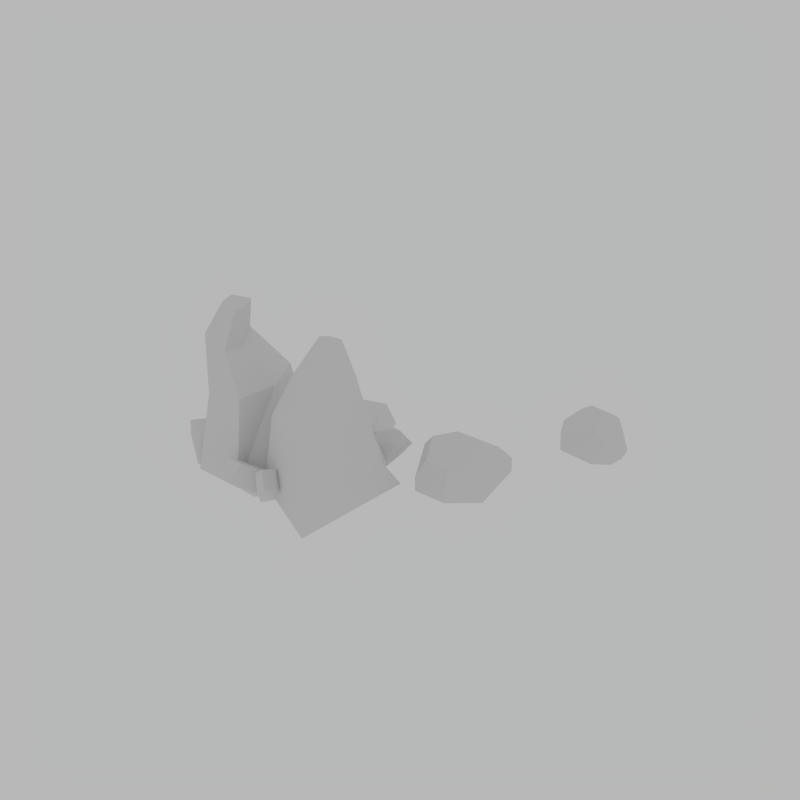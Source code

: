 # Source: GoldStep3.blend  (saved by Blender 2.82.7; exported with 4.5.12 LTS)
import bpy
from mathutils import Matrix  # noqa: F401  (used for matrix-valued properties, if any)

bpy.ops.wm.read_factory_settings(use_empty=True)
scene = bpy.context.scene
scene.name = 'Scene'

# ---- collections
col_collection_1 = bpy.data.collections.new('Collection 1'); scene.collection.children.link(col_collection_1)

# ---- world
world_world = bpy.data.worlds.new('World'); scene.world = world_world
world_world.use_nodes = True; world_world.node_tree.nodes.clear()
_N = world_world.node_tree.nodes; _L = world_world.node_tree.links
n0 = _N.new('ShaderNodeOutputWorld'); n0.name = 'World Output'; n0.location = (300, 300)
n1 = _N.new('ShaderNodeBackground'); n1.name = 'Background'; n1.location = (10, 300)
n1.inputs[0].default_value = (0.477, 0.477, 0.477, 1.0)
_L.new(n1.outputs[0], n0.inputs[0])
n0.is_active_output = True
world_world.color = (0.05088, 0.05088, 0.05088)
world_world.use_sun_shadow = False
world_world.sun_shadow_jitter_overblur = 0.0
world_world.cycles.sampling_method = 'MANUAL'
world_world.cycles.sample_map_resolution = 256

# ---- meshes
me_circle = bpy.data.meshes.new('Circle')
me_circle.from_pydata([(1.371, 0.5493, 0.3588), (0.9527, 0.7057, 0.2001), (0.9713, 0.6718, -0.03887), (1.549, 0.4616, 0.2334), (1.378, 0.5003, -0.06165), (1.591, 0.5991, -0.08002), (1.688, 0.5752, 0.09258), (1.562, 0.4679, 0.2313), (0.9511, 0.8729, 0.2612), (1.127, 0.9778, 0.3912), (0.9744, 0.8039, -0.0436), (1.091, 0.971, -0.05753), (1.1, 1.133, 0.04774), (1.033, 1.088, 0.09258), (0.9662, 1.002, 0.1072), (1.416, 0.8028, 0.4759), (1.245, 0.988, 0.4561), (1.578, 1.038, -0.09412), (1.308, 1.201, 0.05792), (1.491, 1.151, 0.2939), (1.683, 0.8096, -0.0937), (1.61, 1.022, -0.09581), (1.681, 0.7218, 0.316), (1.753, 0.6909, 0.1076), (1.627, 0.8185, 0.3919), (1.561, 1.115, 0.2846), (1.653, 1.029, 0.06653), (1.749, 0.7443, 0.06091), (-0.8735, -0.2966, -0.04633), (-0.7884, -0.6288, 0.1597), (-1.152, -0.5678, -0.174), (-0.9681, -0.7653, 0.1109), (-1.031, -0.1554, 0.1387), (-0.907, -0.5349, 0.3342), (-1.305, -0.4309, 0.005427), (-1.087, -0.6715, 0.2854), (-0.8309, -0.7862, 0.2105), (-0.9948, -0.4483, -0.1313), (-0.9496, -0.6923, 0.385), (-1.188, -0.2749, 0.096), (-1.045, 0.02405, -0.04633), (-0.7165, -0.07496, 0.1597), (-0.957, -0.3547, -0.174), (-0.6927, -0.2994, 0.1109), (-1.247, -0.03768, 0.1387), (-0.8583, -0.1279, 0.3342), (-1.153, -0.4146, 0.005427), (-0.8344, -0.3524, 0.2854), (-0.6038, -0.1928, 0.2105), (-0.9778, -0.1583, -0.1313), (-0.7456, -0.2458, 0.385), (-1.226, -0.2341, 0.096), (-2.331, 0.2952, -0.02468), (-2.285, 0.3571, 0.2282), (-2.077, 0.3865, -0.02468), (-2.135, 0.3855, 0.2282), (-2.297, 0.1128, -0.02468), (-2.257, 0.2087, 0.2501), (-2.043, 0.2096, -0.02468), (-2.107, 0.2371, 0.2501), (-2.213, 0.3855, 0.3101), (-2.208, 0.3617, -0.02468), (-2.185, 0.237, 0.332), (-2.166, 0.1376, -0.02468), (-2.92, -1.122, -0.0269), (-3.015, -1.064, 0.3364), (-3.086, -0.7706, -0.0269), (-3.076, -0.8535, 0.3364), (-2.664, -1.048, -0.0269), (-2.807, -1.004, 0.3679), (-2.837, -0.6986, -0.0269), (-2.868, -0.7932, 0.3679), (-3.065, -0.9646, 0.4541), (-3.032, -0.9549, -0.0269), (-2.857, -0.9042, 0.4856), (-2.717, -0.8638, -0.0269), (-1.877, -0.466, -0.08888), (-2.027, -0.7959, 1.006), (-2.292, -1.346, -0.08888), (-2.243, -1.252, 1.006), (-2.757, -0.05075, -0.08888), (-2.602, -0.241, 0.9218), (-2.908, -1.113, -0.08888), (-2.7, -1.112, 0.9218), (-2.423, -0.7364, 1.42), (-2.534, -0.9721, 1.42), (-2.86, -0.8184, 1.524), (-2.815, -0.4128, 1.524), (-2.376, -0.7336, 1.879), (-2.436, -0.8594, 1.879), (-2.626, -0.7698, 1.929), (-2.625, -0.5693, 1.929), (-1.56, -1.09, -0.08888), (-2.53, -0.3613, 1.474), (-2.087, 0.1953, -0.08888), (-2.148, -0.1363, 0.9628), (-2.398, -0.5368, 1.904), (-1.167, -2.068, -0.05806), (-1.198, -1.886, 0.9159), (-2.035, -1.191, -0.05806), (-1.82, -1.32, 0.9159), (-0.572, -0.6732, -0.05806), (-0.6856, -0.9339, 0.3257), (-1.557, -0.3915, -0.05806), (-1.566, -0.6814, 0.3249), (-1.261, -1.507, 1.358), (-1.635, -1.128, 1.358), (-1.005, -0.9052, 1.358), (-1.429, -0.7838, 1.358), (-1.275, -1.047, 1.777), (-1.408, -0.9122, 1.745), (-1.18, -0.8418, 1.711), (-1.332, -0.7952, 1.706), (-1.103, 0.6313, -0.03681), (-1.188, 0.508, 0.2818), (-1.092, -0.3656, -0.03681), (-1.144, -0.1705, 0.2818), (-2.232, 0.1545, -0.03681), (-2.02, 0.2422, 0.08873), (-1.818, -0.5618, -0.03681), (-1.65, -0.3989, 0.0885), (-1.364, 0.252, 0.4266), (-1.359, -0.1778, 0.4266), (-1.85, 0.04645, 0.4266), (-1.672, -0.2624, 0.4266), (-1.614, -0.02287, 0.5635), (-1.612, -0.1758, 0.5531), (-1.784, -0.08861, 0.5419), (-1.722, -0.2011, 0.5404), (-1.908, -1.483, -0.04633), (-2.222, -1.623, 0.1597), (-2.222, -1.254, -0.174), (-2.386, -1.468, 0.1109), (-1.795, -1.305, 0.1387), (-2.149, -1.49, 0.3342), (-2.112, -1.08, 0.005427), (-2.313, -1.335, 0.2854), (-2.384, -1.607, 0.2105), (-2.078, -1.389, -0.1313), (-2.311, -1.474, 0.385), (-1.939, -1.169, 0.096), (-1.621, -1.261, -0.04633), (-1.664, -1.601, 0.1597), (-1.979, -1.411, -0.174), (-1.881, -1.662, 0.1109), (-1.715, -1.072, 0.1387), (-1.739, -1.47, 0.3342), (-2.071, -1.227, 0.005427), (-1.957, -1.531, 0.2854), (-1.761, -1.732, 0.2105), (-1.789, -1.358, -0.1313), (-1.837, -1.601, 0.385), (-1.905, -1.125, 0.096), (0.05876, -0.4279, 0.028), (0.4514, -0.8838, 0.028), (0.5759, -0.1205, 0.028), (-0.1542, 0.1347, 0.028), (-0.4661, -0.1338, 0.028), (-0.322, -0.8937, 0.028), (0.06647, -1.03, 0.028), (0.4514, -0.8838, 0.2021), (0.5759, -0.1205, 0.2021), (-0.1542, 0.1347, 0.2021), (-0.4661, -0.1338, 0.2021), (-0.322, -0.8937, 0.2021), (0.06647, -1.03, 0.2021), (0.05149, -0.4409, 0.3694), (0.3449, -0.7815, 0.3694), (0.4379, -0.2111, 0.3694), (-0.1077, -0.02046, 0.3694), (-0.3407, -0.2211, 0.3694), (-0.233, -0.789, 0.3694), (0.05726, -0.8904, 0.3694)], [], [(4, 5, 6, 7, 3), (27, 26, 25, 24, 22, 23), (13, 12, 11, 10, 14), (2, 4, 3, 0, 1), (13, 14, 8, 9), (18, 17, 11, 12), (2, 1, 8, 14, 10), (0, 15, 16, 9, 8, 1), (16, 19, 18, 12, 13, 9), (4, 2, 10, 11, 17, 21, 20, 5), (23, 22, 7, 6), (26, 27, 20, 21), (19, 25, 26, 21, 17, 18), (19, 16, 15, 24, 25), (20, 27, 23, 6, 5), (0, 3, 7, 22, 24, 15), (36, 31, 30, 37), (31, 35, 34, 30), (38, 33, 32, 39), (33, 29, 28, 32), (37, 30, 34, 39), (38, 35, 31, 36), (33, 38, 36, 29), (28, 37, 39, 32), (35, 38, 39, 34), (29, 36, 37, 28), (48, 43, 42, 49), (43, 47, 46, 42), (50, 45, 44, 51), (45, 41, 40, 44), (49, 42, 46, 51), (50, 47, 43, 48), (45, 50, 48, 41), (40, 49, 51, 44), (47, 50, 51, 46), (41, 48, 49, 40), (60, 55, 54, 61), (55, 59, 58, 54), (62, 57, 56, 63), (57, 53, 52, 56), (61, 54, 58, 63), (62, 59, 55, 60), (57, 62, 60, 53), (52, 61, 63, 56), (59, 62, 63, 58), (53, 60, 61, 52), (72, 67, 66, 73), (67, 71, 70, 66), (74, 69, 68, 75), (69, 65, 64, 68), (73, 66, 70, 75), (74, 71, 67, 72), (69, 74, 72, 65), (64, 73, 75, 68), (71, 74, 75, 70), (65, 72, 73, 64), (92, 77, 78), (79, 83, 82, 78), (83, 81, 80, 82), (95, 77, 76, 94), (76, 92, 78, 82, 80, 94), (83, 79, 85, 86), (84, 93, 96, 88), (81, 83, 86, 87), (79, 77, 84, 85), (77, 95, 93, 84), (91, 90, 89, 88, 96), (86, 85, 89, 90), (87, 86, 90, 91), (85, 84, 88, 89), (76, 77, 92), (77, 79, 78), (95, 81, 87, 93), (93, 87, 91, 96), (81, 95, 94, 80), (98, 100, 99, 97), (100, 104, 103, 99), (104, 102, 101, 103), (102, 98, 97, 101), (97, 99, 103, 101), (100, 98, 105, 106), (107, 108, 112, 111), (98, 102, 107, 105), (104, 100, 106, 108), (102, 104, 108, 107), (111, 112, 110, 109), (106, 105, 109, 110), (105, 107, 111, 109), (108, 106, 110, 112), (114, 116, 115, 113), (116, 120, 119, 115), (120, 118, 117, 119), (118, 114, 113, 117), (113, 115, 119, 117), (116, 114, 121, 122), (123, 124, 128, 127), (114, 118, 123, 121), (120, 116, 122, 124), (118, 120, 124, 123), (127, 128, 126, 125), (122, 121, 125, 126), (121, 123, 127, 125), (124, 122, 126, 128), (137, 132, 131, 138), (132, 136, 135, 131), (139, 134, 133, 140), (134, 130, 129, 133), (138, 131, 135, 140), (139, 136, 132, 137), (134, 139, 137, 130), (129, 138, 140, 133), (136, 139, 140, 135), (130, 137, 138, 129), (149, 144, 143, 150), (144, 148, 147, 143), (151, 146, 145, 152), (146, 142, 141, 145), (150, 143, 147, 152), (151, 148, 144, 149), (146, 151, 149, 142), (141, 150, 152, 145), (148, 151, 152, 147), (142, 149, 150, 141), (153, 155, 154), (153, 157, 156), (153, 156, 155), (153, 159, 158), (153, 154, 159), (153, 158, 157), (160, 161, 168, 167), (163, 164, 171, 170), (161, 162, 169, 168), (164, 165, 172, 171), (165, 160, 167, 172), (162, 163, 170, 169), (155, 156, 162, 161), (157, 158, 164, 163), (154, 155, 161, 160), (156, 157, 163, 162), (159, 154, 160, 165), (158, 159, 165, 164), (166, 167, 168), (166, 169, 170), (166, 168, 169), (166, 171, 172), (166, 172, 167), (166, 170, 171)])
_uv = me_circle.uv_layers.new(name='UVMap')
_uv.uv.foreach_set('vector', [0.2384, 0.2044, 0.2126, 0.2231, 0.2225, 0.2534, 0.2544, 0.2534, 0.2642, 0.2231, 0.2384, 0.2044, 0.2149, 0.2179, 0.2149, 0.245, 0.2384, 0.2586, 0.2619, 0.245, 0.2619, 0.2179, 0.2384, 0.2044, 0.2126, 0.2231, 0.2225, 0.2534, 0.2544, 0.2534, 0.2642, 0.2231, 0.2384, 0.2044, 0.2126, 0.2231, 0.2225, 0.2534, 0.2544, 0.2534, 0.2642, 0.2231, 0.2655, 0.2586, 0.2113, 0.2586, 0.2113, 0.2044, 0.2655, 0.2044, 0.2655, 0.2586, 0.2113, 0.2586, 0.2113, 0.2044, 0.2655, 0.2044, 0.2384, 0.2044, 0.2126, 0.2231, 0.2225, 0.2534, 0.2544, 0.2534, 0.2642, 0.2231, 0.2384, 0.2044, 0.2149, 0.2179, 0.2149, 0.245, 0.2384, 0.2586, 0.2619, 0.245, 0.2619, 0.2179, 0.2384, 0.2044, 0.2149, 0.2179, 0.2149, 0.245, 0.2384, 0.2586, 0.2619, 0.245, 0.2619, 0.2179, 0.2384, 0.2044, 0.2192, 0.2123, 0.2113, 0.2315, 0.2192, 0.2507, 0.2384, 0.2586, 0.2576, 0.2507, 0.2655, 0.2315, 0.2576, 0.2123, 0.2655, 0.2586, 0.2113, 0.2586, 0.2113, 0.2044, 0.2655, 0.2044, 0.2655, 0.2586, 0.2113, 0.2586, 0.2113, 0.2044, 0.2655, 0.2044, 0.2384, 0.2044, 0.2149, 0.2179, 0.2149, 0.245, 0.2384, 0.2586, 0.2619, 0.245, 0.2619, 0.2179, 0.2384, 0.2044, 0.2126, 0.2231, 0.2225, 0.2534, 0.2544, 0.2534, 0.2642, 0.2231, 0.2384, 0.2044, 0.2126, 0.2231, 0.2225, 0.2534, 0.2544, 0.2534, 0.2642, 0.2231, 0.2384, 0.2044, 0.2149, 0.2179, 0.2149, 0.245, 0.2384, 0.2586, 0.2619, 0.245, 0.2619, 0.2179, 0.2203, 0.7125, 0.2563, 0.7125, 0.2563, 0.7485, 0.2203, 0.7485, 0.2203, 0.7125, 0.2563, 0.7125, 0.2563, 0.7485, 0.2203, 0.7485, 0.2203, 0.7125, 0.2563, 0.7125, 0.2563, 0.7485, 0.2203, 0.7485, 0.2203, 0.7125, 0.2563, 0.7125, 0.2563, 0.7485, 0.2203, 0.7485, 0.2203, 0.7125, 0.2563, 0.7125, 0.2563, 0.7485, 0.2203, 0.7485, 0.2203, 0.7125, 0.2563, 0.7125, 0.2563, 0.7485, 0.2203, 0.7485, 0.2203, 0.7125, 0.2563, 0.7125, 0.2563, 0.7485, 0.2203, 0.7485, 0.2203, 0.7125, 0.2563, 0.7125, 0.2563, 0.7485, 0.2203, 0.7485, 0.2203, 0.7125, 0.2563, 0.7125, 0.2563, 0.7485, 0.2203, 0.7485, 0.2203, 0.7125, 0.2563, 0.7125, 0.2563, 0.7485, 0.2203, 0.7485, 0.189, 0.2047, 0.225, 0.2047, 0.225, 0.2407, 0.189, 0.2407, 0.189, 0.2047, 0.225, 0.2047, 0.225, 0.2407, 0.189, 0.2407, 0.189, 0.2047, 0.225, 0.2047, 0.225, 0.2407, 0.189, 0.2407, 0.189, 0.2047, 0.225, 0.2047, 0.225, 0.2407, 0.189, 0.2407, 0.189, 0.2047, 0.225, 0.2047, 0.225, 0.2407, 0.189, 0.2407, 0.189, 0.2047, 0.225, 0.2047, 0.225, 0.2407, 0.189, 0.2407, 0.189, 0.2047, 0.225, 0.2047, 0.225, 0.2407, 0.189, 0.2407, 0.189, 0.2047, 0.225, 0.2047, 0.225, 0.2407, 0.189, 0.2407, 0.189, 0.2047, 0.225, 0.2047, 0.225, 0.2407, 0.189, 0.2407, 0.189, 0.2047, 0.225, 0.2047, 0.225, 0.2407, 0.189, 0.2407, 0.2203, 0.7125, 0.2563, 0.7125, 0.2563, 0.7485, 0.2203, 0.7485, 0.2203, 0.7125, 0.2563, 0.7125, 0.2563, 0.7485, 0.2203, 0.7485, 0.2203, 0.7125, 0.2563, 0.7125, 0.2563, 0.7485, 0.2203, 0.7485, 0.2203, 0.7125, 0.2563, 0.7125, 0.2563, 0.7485, 0.2203, 0.7485, 0.2203, 0.7125, 0.2563, 0.7125, 0.2563, 0.7485, 0.2203, 0.7485, 0.2203, 0.7125, 0.2563, 0.7125, 0.2563, 0.7485, 0.2203, 0.7485, 0.2203, 0.7125, 0.2563, 0.7125, 0.2563, 0.7485, 0.2203, 0.7485, 0.2203, 0.7125, 0.2563, 0.7125, 0.2563, 0.7485, 0.2203, 0.7485, 0.2203, 0.7125, 0.2563, 0.7125, 0.2563, 0.7485, 0.2203, 0.7485, 0.2203, 0.7125, 0.2563, 0.7125, 0.2563, 0.7485, 0.2203, 0.7485, 0.189, 0.2047, 0.225, 0.2047, 0.225, 0.2407, 0.189, 0.2407, 0.189, 0.2047, 0.225, 0.2047, 0.225, 0.2407, 0.189, 0.2407, 0.189, 0.2047, 0.225, 0.2047, 0.225, 0.2407, 0.189, 0.2407, 0.189, 0.2047, 0.225, 0.2047, 0.225, 0.2407, 0.189, 0.2407, 0.189, 0.2047, 0.225, 0.2047, 0.225, 0.2407, 0.189, 0.2407, 0.189, 0.2047, 0.225, 0.2047, 0.225, 0.2407, 0.189, 0.2407, 0.189, 0.2047, 0.225, 0.2047, 0.225, 0.2407, 0.189, 0.2407, 0.189, 0.2047, 0.225, 0.2047, 0.225, 0.2407, 0.189, 0.2407, 0.189, 0.2047, 0.225, 0.2047, 0.225, 0.2407, 0.189, 0.2407, 0.189, 0.2047, 0.225, 0.2047, 0.225, 0.2407, 0.189, 0.2407, 0.2047, 0.7437, 0.2407, 0.7437, 0.2407, 0.7797, 0.2047, 0.7437, 0.2407, 0.7437, 0.2407, 0.7797, 0.2047, 0.7797, 0.2047, 0.7437, 0.2407, 0.7437, 0.2407, 0.7797, 0.2047, 0.7797, 0.2047, 0.7437, 0.2407, 0.7437, 0.2407, 0.7797, 0.2047, 0.7797, 0.2227, 0.7797, 0.2382, 0.7707, 0.2382, 0.7527, 0.2227, 0.7437, 0.2071, 0.7527, 0.2071, 0.7707, 0.2047, 0.7437, 0.2407, 0.7437, 0.2407, 0.7797, 0.2047, 0.7797, 0.2047, 0.7437, 0.2407, 0.7437, 0.2407, 0.7797, 0.2047, 0.7797, 0.2047, 0.7437, 0.2407, 0.7437, 0.2407, 0.7797, 0.2047, 0.7797, 0.2047, 0.7437, 0.2407, 0.7437, 0.2407, 0.7797, 0.2047, 0.7797, 0.2047, 0.7437, 0.2407, 0.7437, 0.2407, 0.7797, 0.2047, 0.7797, 0.2227, 0.7797, 0.2398, 0.7673, 0.2332, 0.7472, 0.2121, 0.7472, 0.2055, 0.7673, 0.2047, 0.7437, 0.2407, 0.7437, 0.2407, 0.7797, 0.2047, 0.7797, 0.2047, 0.7437, 0.2407, 0.7437, 0.2407, 0.7797, 0.2047, 0.7797, 0.2047, 0.7437, 0.2407, 0.7437, 0.2407, 0.7797, 0.2047, 0.7797, 0.2047, 0.7437, 0.2407, 0.7437, 0.2407, 0.7797, 0.2047, 0.7437, 0.2407, 0.7437, 0.2407, 0.7797, 0.2047, 0.7437, 0.2407, 0.7437, 0.2407, 0.7797, 0.2047, 0.7797, 0.2047, 0.7437, 0.2407, 0.7437, 0.2407, 0.7797, 0.2047, 0.7797, 0.2047, 0.7437, 0.2407, 0.7437, 0.2407, 0.7797, 0.2047, 0.7797, 0.189, 0.2047, 0.225, 0.2047, 0.225, 0.2407, 0.189, 0.2407, 0.189, 0.2047, 0.225, 0.2047, 0.225, 0.2407, 0.189, 0.2407, 0.189, 0.2047, 0.225, 0.2047, 0.225, 0.2407, 0.189, 0.2407, 0.189, 0.2047, 0.225, 0.2047, 0.225, 0.2407, 0.189, 0.2407, 0.189, 0.2047, 0.225, 0.2047, 0.225, 0.2407, 0.189, 0.2407, 0.189, 0.2047, 0.225, 0.2047, 0.225, 0.2407, 0.189, 0.2407, 0.189, 0.2047, 0.225, 0.2047, 0.225, 0.2407, 0.189, 0.2407, 0.189, 0.2047, 0.225, 0.2047, 0.225, 0.2407, 0.189, 0.2407, 0.189, 0.2047, 0.225, 0.2047, 0.225, 0.2407, 0.189, 0.2407, 0.189, 0.2047, 0.225, 0.2047, 0.225, 0.2407, 0.189, 0.2407, 0.189, 0.2047, 0.225, 0.2047, 0.225, 0.2407, 0.189, 0.2407, 0.189, 0.2047, 0.225, 0.2047, 0.225, 0.2407, 0.189, 0.2407, 0.189, 0.2047, 0.225, 0.2047, 0.225, 0.2407, 0.189, 0.2407, 0.189, 0.2047, 0.225, 0.2047, 0.225, 0.2407, 0.189, 0.2407, 0.7007, 0.232, 0.7368, 0.232, 0.7368, 0.268, 0.7007, 0.268, 0.7007, 0.232, 0.7368, 0.232, 0.7368, 0.268, 0.7007, 0.268, 0.7007, 0.232, 0.7368, 0.232, 0.7368, 0.268, 0.7007, 0.268, 0.7007, 0.232, 0.7368, 0.232, 0.7368, 0.268, 0.7007, 0.268, 0.7007, 0.232, 0.7368, 0.232, 0.7368, 0.268, 0.7007, 0.268, 0.7007, 0.232, 0.7368, 0.232, 0.7368, 0.268, 0.7007, 0.268, 0.7007, 0.232, 0.7368, 0.232, 0.7368, 0.268, 0.7007, 0.268, 0.7007, 0.232, 0.7368, 0.232, 0.7368, 0.268, 0.7007, 0.268, 0.7007, 0.232, 0.7368, 0.232, 0.7368, 0.268, 0.7007, 0.268, 0.7007, 0.232, 0.7368, 0.232, 0.7368, 0.268, 0.7007, 0.268, 0.7007, 0.232, 0.7368, 0.232, 0.7368, 0.268, 0.7007, 0.268, 0.7007, 0.232, 0.7368, 0.232, 0.7368, 0.268, 0.7007, 0.268, 0.7007, 0.232, 0.7368, 0.232, 0.7368, 0.268, 0.7007, 0.268, 0.7007, 0.232, 0.7368, 0.232, 0.7368, 0.268, 0.7007, 0.268, 0.2203, 0.7125, 0.2563, 0.7125, 0.2563, 0.7485, 0.2203, 0.7485, 0.2203, 0.7125, 0.2563, 0.7125, 0.2563, 0.7485, 0.2203, 0.7485, 0.2203, 0.7125, 0.2563, 0.7125, 0.2563, 0.7485, 0.2203, 0.7485, 0.2203, 0.7125, 0.2563, 0.7125, 0.2563, 0.7485, 0.2203, 0.7485, 0.2203, 0.7125, 0.2563, 0.7125, 0.2563, 0.7485, 0.2203, 0.7485, 0.2203, 0.7125, 0.2563, 0.7125, 0.2563, 0.7485, 0.2203, 0.7485, 0.2203, 0.7125, 0.2563, 0.7125, 0.2563, 0.7485, 0.2203, 0.7485, 0.2203, 0.7125, 0.2563, 0.7125, 0.2563, 0.7485, 0.2203, 0.7485, 0.2203, 0.7125, 0.2563, 0.7125, 0.2563, 0.7485, 0.2203, 0.7485, 0.2203, 0.7125, 0.2563, 0.7125, 0.2563, 0.7485, 0.2203, 0.7485, 0.189, 0.2047, 0.225, 0.2047, 0.225, 0.2407, 0.189, 0.2407, 0.189, 0.2047, 0.225, 0.2047, 0.225, 0.2407, 0.189, 0.2407, 0.189, 0.2047, 0.225, 0.2047, 0.225, 0.2407, 0.189, 0.2407, 0.189, 0.2047, 0.225, 0.2047, 0.225, 0.2407, 0.189, 0.2407, 0.189, 0.2047, 0.225, 0.2047, 0.225, 0.2407, 0.189, 0.2407, 0.189, 0.2047, 0.225, 0.2047, 0.225, 0.2407, 0.189, 0.2407, 0.189, 0.2047, 0.225, 0.2047, 0.225, 0.2407, 0.189, 0.2407, 0.189, 0.2047, 0.225, 0.2047, 0.225, 0.2407, 0.189, 0.2407, 0.189, 0.2047, 0.225, 0.2047, 0.225, 0.2407, 0.189, 0.2407, 0.189, 0.2047, 0.225, 0.2047, 0.225, 0.2407, 0.189, 0.2407, 0.778, 0.2233, 0.808, 0.2233, 0.808, 0.2533, 0.778, 0.2233, 0.808, 0.2233, 0.808, 0.2533, 0.778, 0.2233, 0.808, 0.2233, 0.808, 0.2533, 0.778, 0.2233, 0.808, 0.2233, 0.808, 0.2533, 0.778, 0.2233, 0.808, 0.2233, 0.808, 0.2533, 0.778, 0.2233, 0.808, 0.2233, 0.808, 0.2533, 0.778, 0.2233, 0.808, 0.2233, 0.808, 0.2533, 0.778, 0.2533, 0.778, 0.2233, 0.808, 0.2233, 0.808, 0.2533, 0.778, 0.2533, 0.778, 0.2233, 0.808, 0.2233, 0.808, 0.2533, 0.778, 0.2533, 0.778, 0.2233, 0.808, 0.2233, 0.808, 0.2533, 0.778, 0.2533, 0.778, 0.2233, 0.808, 0.2233, 0.808, 0.2533, 0.778, 0.2533, 0.778, 0.2233, 0.808, 0.2233, 0.808, 0.2533, 0.778, 0.2533, 0.778, 0.2233, 0.808, 0.2233, 0.808, 0.2533, 0.778, 0.2533, 0.778, 0.2233, 0.808, 0.2233, 0.808, 0.2533, 0.778, 0.2533, 0.778, 0.2233, 0.808, 0.2233, 0.808, 0.2533, 0.778, 0.2533, 0.778, 0.2233, 0.808, 0.2233, 0.808, 0.2533, 0.778, 0.2533, 0.778, 0.2233, 0.808, 0.2233, 0.808, 0.2533, 0.778, 0.2533, 0.778, 0.2233, 0.808, 0.2233, 0.808, 0.2533, 0.778, 0.2533, 0.778, 0.2233, 0.808, 0.2233, 0.808, 0.2533, 0.778, 0.2233, 0.808, 0.2233, 0.808, 0.2533, 0.778, 0.2233, 0.808, 0.2233, 0.808, 0.2533, 0.778, 0.2233, 0.808, 0.2233, 0.808, 0.2533, 0.778, 0.2233, 0.808, 0.2233, 0.808, 0.2533, 0.778, 0.2233, 0.808, 0.2233, 0.808, 0.2533])
me_circle.use_remesh_preserve_volume = False
me_circle.use_remesh_preserve_attributes = False
me_circle.use_mirror_vertex_groups = False
me_circle.update()

# ---- objects
ob_goldstep3 = bpy.data.objects.new('GoldStep3', me_circle)

# ---- transforms, parenting, visibility, modifiers, constraints
ob_goldstep3.location = (0.0, 0.0, 0.0)
ob_goldstep3.rotation_euler = (0.0, -0.0, 0.3459)
ob_goldstep3.lineart.crease_threshold = 0.0

# ---- collection membership
col_collection_1.objects.link(ob_goldstep3)

# ---- scene / render settings (as saved in the file)
scene.frame_start = 1; scene.frame_end = 250; scene.frame_set(1)
scene.render.engine = 'CYCLES'
scene.render.resolution_x = 256
scene.render.resolution_y = 256
scene.render.dither_intensity = 0.0
scene.cycles.use_denoising = False
scene.cycles.samples = 100
scene.cycles.sampling_pattern = 'TABULATED_SOBOL'
scene.cycles.light_sampling_threshold = 0.0
scene.cycles.use_adaptive_sampling = False
scene.cycles.use_light_tree = False
scene.cycles.blur_glossy = 0.0
scene.cycles.pixel_filter_type = 'GAUSSIAN'
scene.cycles.sample_clamp_indirect = 0.0
scene.view_settings.view_transform = 'Standard'
bpy.context.view_layer.update()

# ---- added for rendering (the .blend has no active camera): camera
cam_auto = bpy.data.cameras.new('AutoCamera')
cam_auto.lens = 50.0
cam_auto.sensor_width = 36.0
cam_auto.clip_end = 1000.0
ob_auto_camera = bpy.data.objects.new('AutoCamera', cam_auto)
scene.collection.objects.link(ob_auto_camera)
ob_auto_camera.location = (6.60891, -9.14049, 6.54818)
ob_auto_camera.rotation_euler = (1.09748, -7.21219e-08, 0.694738)
scene.camera = ob_auto_camera
bpy.context.view_layer.update()
